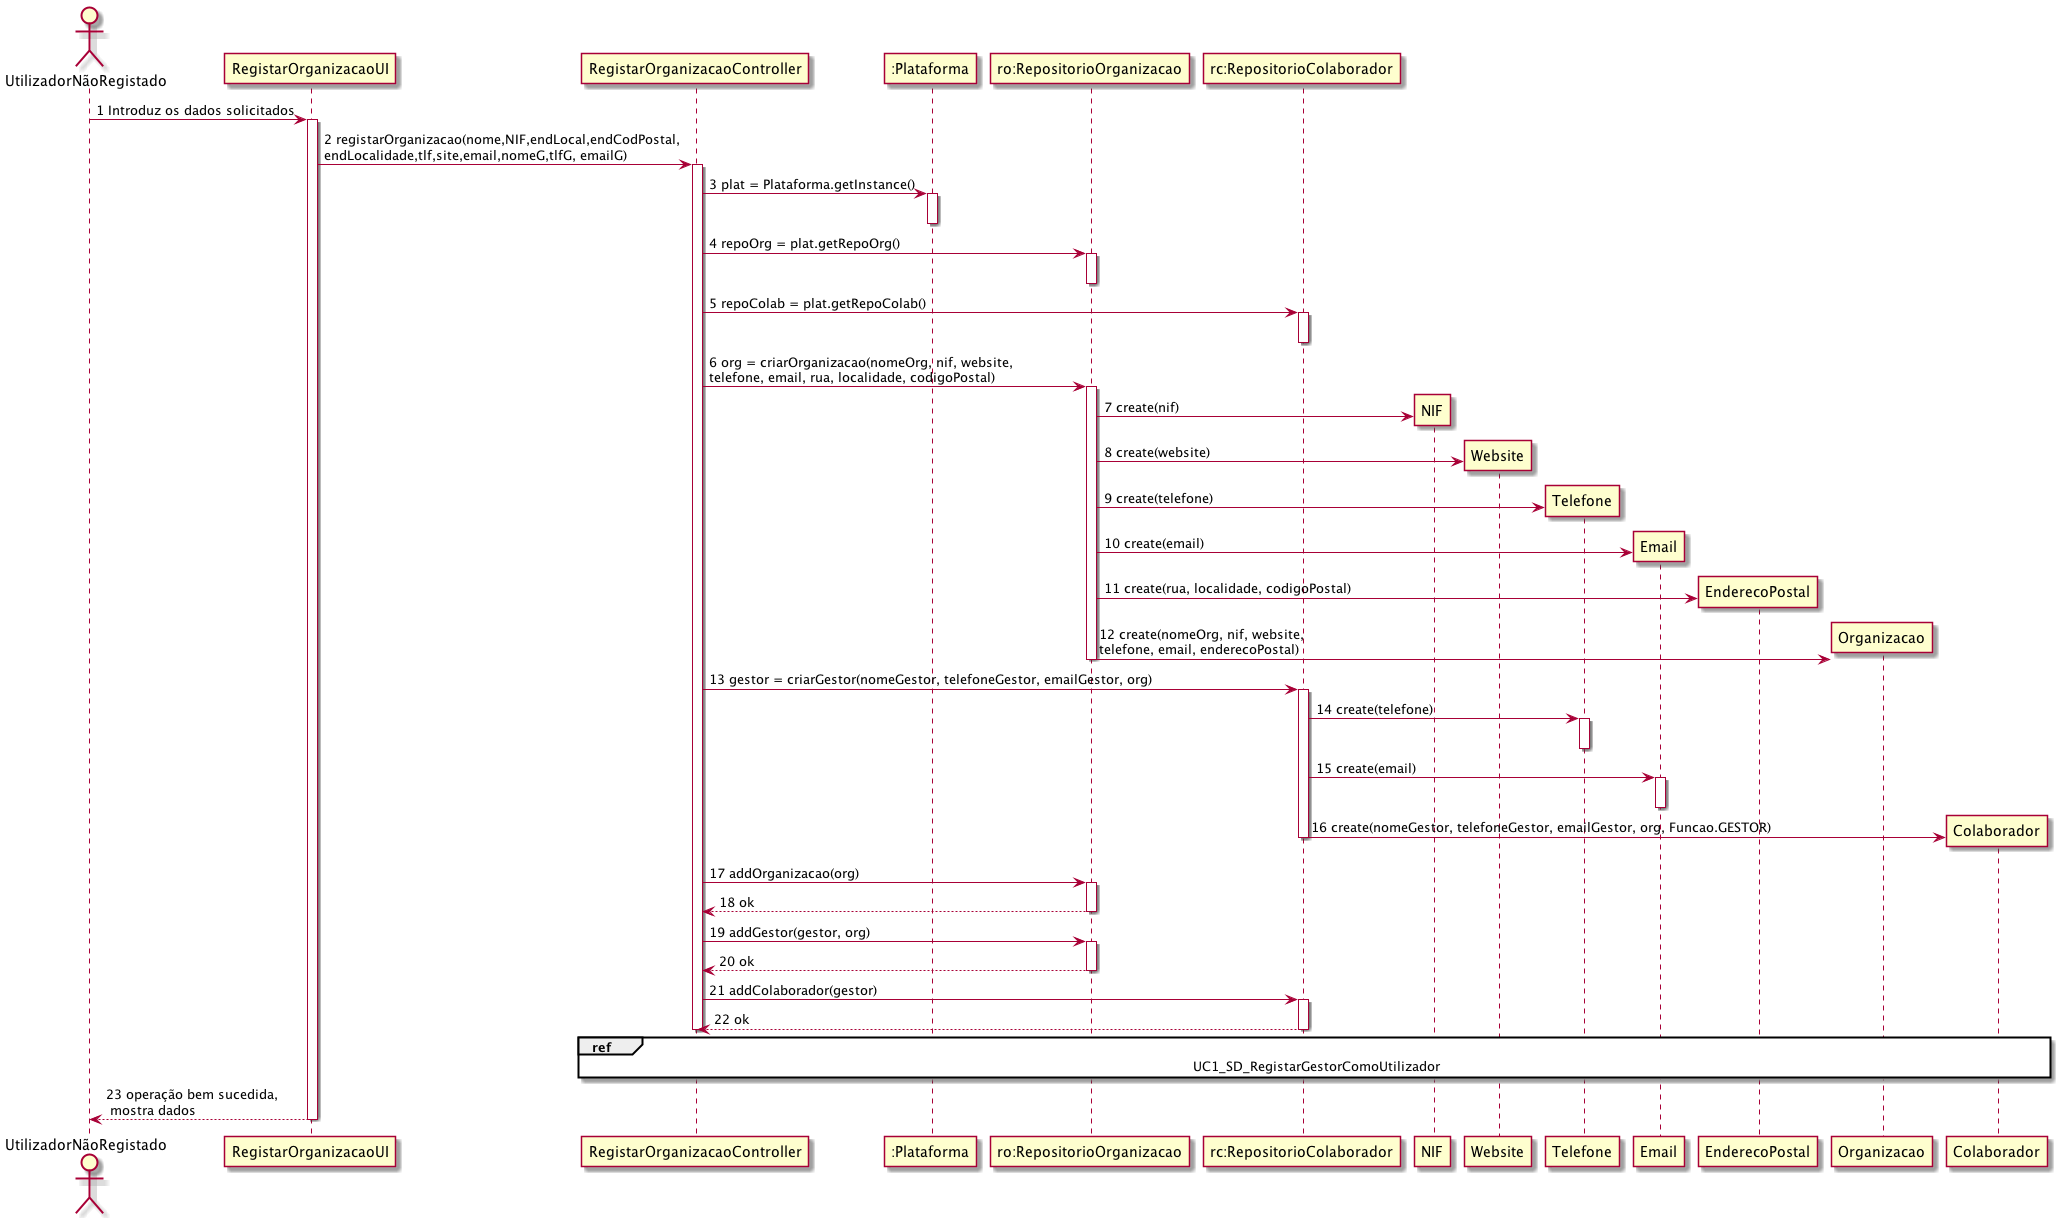

The diagram above was rendered by PlantUML. Its source (embedded in the PNG):
@startuml 
actor UtilizadorNãoRegistado as UtilizadorNãoRegistado
UtilizadorNãoRegistado -> "RegistarOrganizacaoUI" : 1 Introduz os dados solicitados
activate "RegistarOrganizacaoUI"
"RegistarOrganizacaoUI" -> "RegistarOrganizacaoController" : 2 registarOrganizacao(nome,NIF,endLocal,endCodPostal,\nendLocalidade,tlf,site,email,nomeG,tlfG, emailG)
activate "RegistarOrganizacaoController"
"RegistarOrganizacaoController" -> ":Plataforma" : 3 plat = Plataforma.getInstance()
activate ":Plataforma"
deactivate ":Plataforma"
"RegistarOrganizacaoController" -> "ro:RepositorioOrganizacao" : 4 repoOrg = plat.getRepoOrg()
activate "ro:RepositorioOrganizacao"
deactivate "ro:RepositorioOrganizacao"
"RegistarOrganizacaoController" -> "rc:RepositorioColaborador" : 5 repoColab = plat.getRepoColab()
activate "rc:RepositorioColaborador"
deactivate "rc:RepositorioColaborador"
"RegistarOrganizacaoController" -> "ro:RepositorioOrganizacao" : 6 org = criarOrganizacao(nomeOrg, nif, website, \ntelefone, email, rua, localidade, codigoPostal)
activate "ro:RepositorioOrganizacao"
"ro:RepositorioOrganizacao" -> NIF ** : 7 create(nif)
"ro:RepositorioOrganizacao" -> Website ** : 8 create(website)
"ro:RepositorioOrganizacao" -> Telefone ** : 9 create(telefone)
"ro:RepositorioOrganizacao" -> Email ** : 10 create(email)
"ro:RepositorioOrganizacao" -> EnderecoPostal ** : 11 create(rua, localidade, codigoPostal)
"ro:RepositorioOrganizacao" -> Organizacao ** : 12 create(nomeOrg, nif, website, \ntelefone, email, enderecoPostal)
deactivate "ro:RepositorioOrganizacao"
"RegistarOrganizacaoController" -> "rc:RepositorioColaborador" : 13 gestor = criarGestor(nomeGestor, telefoneGestor, emailGestor, org)
activate "rc:RepositorioColaborador"
"rc:RepositorioColaborador" -> Telefone : 14 create(telefone)
activate Telefone
deactivate Telefone
"rc:RepositorioColaborador" -> Email : 15 create(email)
activate Email
deactivate Email
"rc:RepositorioColaborador" -> Colaborador ** : 16 create(nomeGestor, telefoneGestor, emailGestor, org, Funcao.GESTOR)
deactivate "rc:RepositorioColaborador"
"RegistarOrganizacaoController" -> "ro:RepositorioOrganizacao" : 17 addOrganizacao(org)
activate "ro:RepositorioOrganizacao"
"RegistarOrganizacaoController" <-- "ro:RepositorioOrganizacao" : 18 ok
deactivate "ro:RepositorioOrganizacao"
"RegistarOrganizacaoController" -> "ro:RepositorioOrganizacao" : 19 addGestor(gestor, org)
activate "ro:RepositorioOrganizacao"
"RegistarOrganizacaoController" <-- "ro:RepositorioOrganizacao" : 20 ok
deactivate "ro:RepositorioOrganizacao"
"RegistarOrganizacaoController" -> "rc:RepositorioColaborador" : 21 addColaborador(gestor)
activate "rc:RepositorioColaborador"
"RegistarOrganizacaoController" <-- "rc:RepositorioColaborador" : 22 ok
deactivate "rc:RepositorioColaborador"
ref over RegistarOrganizacaoController, Colaborador : UC1_SD_RegistarGestorComoUtilizador
deactivate "RegistarOrganizacaoController"
"RegistarOrganizacaoUI" --> UtilizadorNãoRegistado : 23 operação bem sucedida, \n mostra dados
deactivate "RegistarOrganizacaoUI"
@enduml